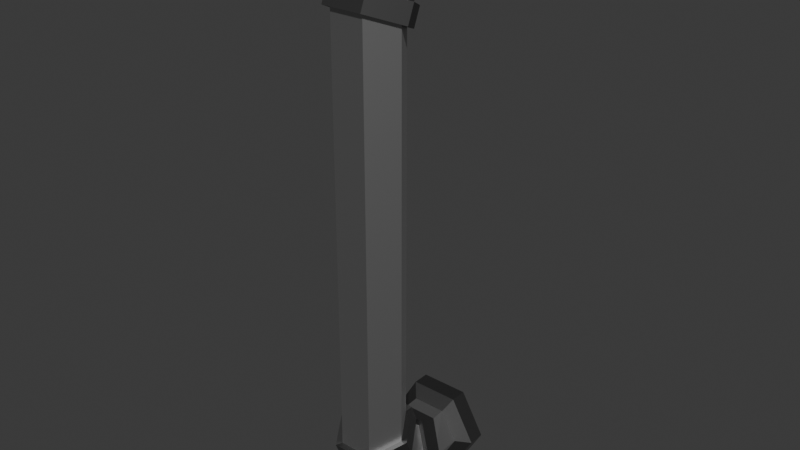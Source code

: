 # Source: CD_PipeDecor_v1.blend  (saved by Blender 5.2.44; exported with 4.5.12 LTS)
import bpy
from mathutils import Matrix  # noqa: F401  (used for matrix-valued properties, if any)

bpy.ops.wm.read_factory_settings(use_empty=True)
scene = bpy.context.scene
scene.name = 'Scene'

# ---- collections
col_collection = bpy.data.collections.new('Collection'); scene.collection.children.link(col_collection)

# ---- materials (node trees are filled in below, after node groups)
mat_base = bpy.data.materials.new('Base')
mat_edges = bpy.data.materials.new('Edges')

# ---- material node trees
mat_base.use_nodes = True; mat_base.node_tree.nodes.clear()
_N = mat_base.node_tree.nodes; _L = mat_base.node_tree.links
n0 = _N.new('ShaderNodeBsdfPrincipled'); n0.name = 'Principled BSDF'; n0.location = (-200, 100)
n0.inputs[0].default_value = (0.5225, 0.5225, 0.5225, 1.0)
n0.inputs[1].default_value = 1.0
n0.inputs[10].default_value = 0.005
n1 = _N.new('ShaderNodeOutputMaterial'); n1.name = 'Material Output'; n1.location = (200, 100)
_L.new(n0.outputs[0], n1.inputs[0])
n1.is_active_output = True
mat_edges.use_nodes = True; mat_edges.node_tree.nodes.clear()
_N = mat_edges.node_tree.nodes; _L = mat_edges.node_tree.links
n0 = _N.new('ShaderNodeBsdfPrincipled'); n0.name = 'Principled BSDF'; n0.location = (-200, 100)
n0.inputs[0].default_value = (0.1706, 0.1706, 0.1706, 1.0)
n0.inputs[1].default_value = 1.0
n0.inputs[10].default_value = 0.005
n1 = _N.new('ShaderNodeOutputMaterial'); n1.name = 'Material Output'; n1.location = (200, 100)
_L.new(n0.outputs[0], n1.inputs[0])
n1.is_active_output = True

# ---- world
world_world = bpy.data.worlds.new('World'); scene.world = world_world
world_world.use_nodes = True; world_world.node_tree.nodes.clear()
_N = world_world.node_tree.nodes; _L = world_world.node_tree.links
n0 = _N.new('ShaderNodeOutputWorld'); n0.name = 'World Output'; n0.location = (200, 100)
n1 = _N.new('ShaderNodeBackground'); n1.name = 'Background'; n1.location = (-200, 100)
n1.inputs[0].default_value = (0.05088, 0.05088, 0.05088, 1.0)
_L.new(n1.outputs[0], n0.inputs[0])
n0.is_active_output = True
world_world.color = (0.05088, 0.05088, 0.05088)
world_world.sun_shadow_jitter_overblur = 0.0

# ---- meshes
me_plane_001 = bpy.data.meshes.new('Plane.001')
me_plane_001.from_pydata([(0.2, -4.47e-08, 6.346), (-0.2, -4.47e-08, 6.346), (-0.4, -1.776e-15, 6.0), (-0.2, 1.49e-08, 5.654), (0.2, 4.47e-08, 5.654), (0.4, 0.0, 6.0), (-0.24, -0.5393, -0.3966), (-0.24, -0.7502, -0.3034), (0.48, -0.5912, 0.0807), (0.48, -0.3787, -0.007453), (0.24, -0.5393, -0.3966), (0.24, -0.7502, -0.3034), (0.2, -1.043e-07, -0.3464), (-0.2, -1.043e-07, -0.3464), (-0.4, -1.066e-14, -3.497e-08), (-0.2, 1.192e-07, 0.3464), (0.2, 1.043e-07, 0.3464), (0.4, 0.0, 0.0), (0.2, -1.247, 5.706), (0.2, -1.32, 5.529), (-0.2, -1.247, 5.706), (-0.2, -1.32, 5.529), (-0.4, -0.9265, 5.573), (-0.4, -1.0, 5.396), (-0.2, -0.6066, 5.441), (-0.2, -0.68, 5.264), (0.2, -0.6066, 5.441), (0.2, -0.68, 5.264), (0.4, -1.0, 5.396), (0.4, -0.9265, 5.573), (0.2, -1.32, 0.4712), (0.2, -1.247, 0.294), (-0.2, -1.32, 0.4712), (-0.2, -1.247, 0.294), (-0.4, -1.0, 0.6039), (-0.4, -0.9265, 0.4265), (-0.2, -0.68, 0.7364), (-0.2, -0.6066, 0.5592), (0.2, -0.68, 0.7364), (0.2, -0.6066, 0.5592), (0.4, -0.9265, 0.4265), (0.4, -1.0, 0.6039), (0.24, -1.303, 5.75), (0.24, -1.391, 5.538), (0.48, -1.007, 5.378), (0.48, -0.9192, 5.591), (-0.24, -1.303, 5.75), (-0.24, -1.391, 5.538), (-0.48, -0.9192, 5.591), (-0.48, -1.007, 5.378), (-0.24, -0.5352, 5.432), (-0.24, -0.6233, 5.219), (0.24, -0.5352, 5.432), (0.24, -0.6233, 5.219), (0.24, -1.391, 0.4625), (0.24, -1.303, 0.2498), (0.48, -0.9192, 0.4088), (0.48, -1.007, 0.6216), (-0.24, -1.391, 0.4625), (-0.24, -1.303, 0.2498), (-0.48, -1.007, 0.6216), (-0.48, -0.9192, 0.4088), (-0.24, -0.6233, 0.7806), (-0.24, -0.5352, 0.568), (0.24, -0.6233, 0.7806), (0.24, -0.5352, 0.568), (0.2, -0.5302, 6.324), (0.2, -0.706, 6.247), (-0.2, -0.5302, 6.324), (-0.2, -0.706, 6.247), (-0.4, -0.3963, 6.0), (-0.4, -0.5735, 5.927), (-0.2, -0.2618, 5.672), (-0.2, -0.4408, 5.607), (0.2, -0.2618, 5.672), (0.2, -0.4408, 5.607), (0.4, -0.5735, 5.927), (0.4, -0.3963, 6.0), (0.24, -0.5393, 6.397), (0.24, -0.7502, 6.303), (0.48, -0.5912, 5.919), (0.48, -0.3787, 6.007), (-0.24, -0.5393, 6.397), (-0.24, -0.7502, 6.303), (-0.48, -0.3787, 6.007), (-0.48, -0.5912, 5.919), (-0.24, -0.2172, 5.614), (-0.24, -0.4321, 5.535), (0.24, -0.2172, 5.614), (0.24, -0.4321, 5.535), (0.2, -0.706, -0.2466), (0.2, -0.5302, -0.3243), (-0.2, -0.706, -0.2466), (-0.2, -0.5302, -0.3243), (-0.4, -0.5735, 0.07346), (-0.4, -0.3963, -3.286e-08), (-0.2, -0.4408, 0.3934), (-0.2, -0.2618, 0.3276), (0.2, -0.4408, 0.3934), (0.2, -0.2618, 0.3276), (0.4, -0.3963, 0.0), (0.4, -0.5735, 0.07346), (-0.48, -0.5912, 0.0807), (-0.48, -0.3787, -0.007453), (-0.24, -0.4321, 0.4647), (-0.24, -0.2172, 0.3857), (0.24, -0.4321, 0.4647), (0.24, -0.2172, 0.3857), (0.288, 0.1, 6.499), (-0.288, 0.1, 6.499), (-0.576, 0.1, 6.0), (-0.288, 0.1, 5.501), (0.288, 0.1, 5.501), (0.576, 0.1, 6.0), (0.288, 0.3, 6.499), (-0.288, 0.3, 6.499), (-0.576, 0.3, 6.0), (-0.288, 0.3, 5.501), (0.288, 0.3, 5.501), (0.576, 0.3, 6.0), (0.288, 0.1, -0.4988), (-0.288, 0.1, -0.4988), (-0.576, 0.1, -4.602e-08), (-0.288, 0.1, 0.4988), (0.288, 0.1, 0.4988), (0.576, 0.1, 4.338e-09), (0.288, 0.3, -0.4988), (-0.288, 0.3, -0.4988), (-0.576, 0.3, -4.602e-08), (-0.288, 0.3, 0.4988), (0.288, 0.3, 0.4988), (0.576, 0.3, 4.338e-09)], [], [(98, 101, 8, 106), (97, 95, 103, 105), (106, 8, 9, 107), (104, 106, 107, 105), (102, 104, 105, 103), (7, 102, 103, 6), (24, 26, 52, 50), (21, 19, 43, 47), (26, 29, 45, 52), (23, 21, 47, 49), (25, 23, 49, 51), (27, 25, 51, 53), (38, 41, 57, 64), (35, 33, 59, 61), (37, 35, 61, 63), (39, 37, 63, 65), (31, 40, 56, 55), (30, 32, 58, 54), (21, 32, 30, 19), (19, 30, 41, 28), (23, 34, 32, 21), (25, 36, 34, 23), (27, 38, 36, 25), (28, 41, 38, 27), (11, 7, 6, 10), (10, 9, 8, 11), (96, 98, 106, 104), (93, 91, 10, 6), (95, 93, 6, 103), (99, 97, 105, 107), (43, 44, 45, 42), (42, 46, 47, 43), (46, 48, 49, 47), (48, 50, 51, 49), (50, 52, 53, 51), (52, 45, 44, 53), (29, 18, 42, 45), (22, 24, 50, 48), (28, 27, 53, 44), (20, 22, 48, 46), (18, 20, 46, 42), (19, 28, 44, 43), (55, 56, 57, 54), (54, 58, 59, 55), (58, 60, 61, 59), (60, 62, 63, 61), (62, 64, 65, 63), (64, 57, 56, 65), (33, 31, 55, 59), (36, 38, 64, 62), (41, 30, 54, 57), (34, 36, 62, 60), (40, 39, 65, 56), (32, 34, 60, 58), (71, 69, 83, 85), (73, 71, 85, 87), (75, 73, 87, 89), (67, 76, 80, 79), (66, 68, 82, 78), (68, 70, 84, 82), (1, 68, 66, 0), (0, 66, 77, 5), (69, 20, 18, 67), (67, 18, 29, 76), (2, 70, 68, 1), (71, 22, 20, 69), (3, 72, 70, 2), (73, 24, 22, 71), (4, 74, 72, 3), (75, 26, 24, 73), (5, 77, 74, 4), (76, 29, 26, 75), (79, 80, 81, 78), (78, 82, 83, 79), (82, 84, 85, 83), (84, 86, 87, 85), (86, 88, 89, 87), (88, 81, 80, 89), (74, 77, 81, 88), (69, 67, 79, 83), (72, 74, 88, 86), (77, 66, 78, 81), (70, 72, 86, 84), (76, 75, 89, 80), (91, 100, 9, 10), (90, 92, 7, 11), (92, 94, 102, 7), (100, 99, 107, 9), (94, 96, 104, 102), (101, 90, 11, 8), (31, 90, 101, 40), (93, 13, 12, 91), (91, 12, 17, 100), (33, 92, 90, 31), (95, 14, 13, 93), (35, 94, 92, 33), (97, 15, 14, 95), (37, 96, 94, 35), (99, 16, 15, 97), (39, 98, 96, 37), (100, 17, 16, 99), (40, 101, 98, 39), (0, 5, 113, 108), (5, 4, 112, 113), (3, 2, 110, 111), (1, 0, 108, 109), (4, 3, 111, 112), (2, 1, 109, 110), (112, 111, 117, 118), (110, 109, 115, 116), (108, 113, 119, 114), (113, 112, 118, 119), (111, 110, 116, 117), (109, 108, 114, 115), (15, 16, 124, 123), (14, 15, 123, 122), (13, 14, 122, 121), (12, 13, 121, 120), (16, 17, 125, 124), (17, 12, 120, 125), (123, 124, 130, 129), (121, 122, 128, 127), (125, 120, 126, 131), (124, 125, 131, 130), (122, 123, 129, 128), (120, 121, 127, 126)])
me_plane_001.polygons.foreach_set('material_index', [1, 1, 1, 1, 1, 1, 1, 1, 1, 1, 1, 1, 1, 1, 1, 1, 1, 1, 0, 0, 0, 0, 0, 0, 1, 1, 1, 1, 1, 1, 1, 1, 1, 1, 1, 1, 1, 1, 1, 1, 1, 1, 1, 1, 1, 1, 1, 1, 1, 1, 1, 1, 1, 1, 1, 1, 1, 1, 1, 1, 0, 0, 0, 0, 0, 0, 0, 0, 0, 0, 0, 0, 1, 1, 1, 1, 1, 1, 1, 1, 1, 1, 1, 1, 1, 1, 1, 1, 1, 1, 0, 0, 0, 0, 0, 0, 0, 0, 0, 0, 0, 0, 1, 1, 1, 1, 1, 1, 1, 1, 1, 1, 1, 1, 1, 1, 1, 1, 1, 1, 1, 1, 1, 1, 1, 1])
_uv = me_plane_001.uv_layers.new(name='UVMap')
_uv.uv.foreach_set('vector', [0.753, 0.6667, 0.7706, 0.8333, 0.7706, 0.8333, 0.753, 0.6667, 0.8575, 0.5, 0.8415, 0.3333, 0.8415, 0.3333, 0.8575, 0.5, 0.753, 0.6667, 0.7706, 0.8333, 0.8415, 0.8333, 0.8575, 0.6667, 0.753, 0.5, 0.753, 0.6667, 0.8575, 0.6667, 0.8575, 0.5, 0.7706, 0.3333, 0.753, 0.5, 0.8575, 0.5, 0.8415, 0.3333, 0.7786, 0.1667, 0.7706, 0.3333, 0.8415, 0.3333, 0.8324, 0.1667, 0.353, 0.5, 0.353, 0.6667, 0.353, 0.6667, 0.353, 0.5, 0.4049, 0.1667, 0.4049, 0.0, 0.4049, 0.0, 0.4049, 0.1667, 0.353, 0.6667, 0.3706, 0.8333, 0.3706, 0.8333, 0.353, 0.6667, 0.4052, 0.3333, 0.4049, 0.1667, 0.4049, 0.1667, 0.4052, 0.3333, 0.4056, 0.5, 0.4052, 0.3333, 0.4052, 0.3333, 0.4056, 0.5, 0.4056, 0.6667, 0.4056, 0.5, 0.4056, 0.5, 0.4056, 0.6667, 0.5944, 0.6667, 0.5948, 0.8333, 0.5948, 0.8333, 0.5944, 0.6667, 0.6294, 0.3333, 0.6214, 0.1667, 0.6214, 0.1667, 0.6294, 0.3333, 0.647, 0.5, 0.6294, 0.3333, 0.6294, 0.3333, 0.647, 0.5, 0.647, 0.6667, 0.647, 0.5, 0.647, 0.5, 0.647, 0.6667, 0.6214, 1.0, 0.6294, 0.8333, 0.6294, 0.8333, 0.6214, 1.0, 0.5951, 0.0, 0.5951, 0.1667, 0.5951, 0.1667, 0.5951, 0.0, 0.4049, 0.1667, 0.5951, 0.1667, 0.5951, 0.0, 0.4049, 0.0, 0.4049, 1.0, 0.5951, 1.0, 0.5948, 0.8333, 0.4052, 0.8333, 0.4052, 0.3333, 0.5948, 0.3333, 0.5951, 0.1667, 0.4049, 0.1667, 0.4056, 0.5, 0.5944, 0.5, 0.5948, 0.3333, 0.4052, 0.3333, 0.4056, 0.6667, 0.5944, 0.6667, 0.5944, 0.5, 0.4056, 0.5, 0.4052, 0.8333, 0.5948, 0.8333, 0.5944, 0.6667, 0.4056, 0.6667, 0.7786, 0.0, 0.7786, 0.1667, 0.8324, 0.1667, 0.8324, 0.0, 0.8324, 1.0, 0.8415, 0.8333, 0.7706, 0.8333, 0.7786, 1.0, 0.753, 0.5, 0.753, 0.6667, 0.753, 0.6667, 0.753, 0.5, 0.8324, 0.1667, 0.8324, 0.0, 0.8324, 0.0, 0.8324, 0.1667, 0.8415, 0.3333, 0.8324, 0.1667, 0.8324, 0.1667, 0.8415, 0.3333, 0.8575, 0.6667, 0.8575, 0.5, 0.8575, 0.5, 0.8575, 0.6667, 0.4049, 1.0, 0.4052, 0.8333, 0.3706, 0.8333, 0.3786, 1.0, 0.3786, 0.0, 0.3786, 0.1667, 0.4049, 0.1667, 0.4049, 0.0, 0.3786, 0.1667, 0.3706, 0.3333, 0.4052, 0.3333, 0.4049, 0.1667, 0.3706, 0.3333, 0.353, 0.5, 0.4056, 0.5, 0.4052, 0.3333, 0.353, 0.5, 0.353, 0.6667, 0.4056, 0.6667, 0.4056, 0.5, 0.353, 0.6667, 0.3706, 0.8333, 0.4052, 0.8333, 0.4056, 0.6667, 0.3706, 0.8333, 0.3786, 1.0, 0.3786, 1.0, 0.3706, 0.8333, 0.3706, 0.3333, 0.353, 0.5, 0.353, 0.5, 0.3706, 0.3333, 0.4052, 0.8333, 0.4056, 0.6667, 0.4056, 0.6667, 0.4052, 0.8333, 0.3786, 0.1667, 0.3706, 0.3333, 0.3706, 0.3333, 0.3786, 0.1667, 0.3786, 0.0, 0.3786, 0.1667, 0.3786, 0.1667, 0.3786, 0.0, 0.4049, 1.0, 0.4052, 0.8333, 0.4052, 0.8333, 0.4049, 1.0, 0.6214, 1.0, 0.6294, 0.8333, 0.5948, 0.8333, 0.5951, 1.0, 0.5951, 0.0, 0.5951, 0.1667, 0.6214, 0.1667, 0.6214, 0.0, 0.5951, 0.1667, 0.5948, 0.3333, 0.6294, 0.3333, 0.6214, 0.1667, 0.5948, 0.3333, 0.5944, 0.5, 0.647, 0.5, 0.6294, 0.3333, 0.5944, 0.5, 0.5944, 0.6667, 0.647, 0.6667, 0.647, 0.5, 0.5944, 0.6667, 0.5948, 0.8333, 0.6294, 0.8333, 0.647, 0.6667, 0.6214, 0.1667, 0.6214, 0.0, 0.6214, 0.0, 0.6214, 0.1667, 0.5944, 0.5, 0.5944, 0.6667, 0.5944, 0.6667, 0.5944, 0.5, 0.5948, 0.8333, 0.5951, 1.0, 0.5951, 1.0, 0.5948, 0.8333, 0.5948, 0.3333, 0.5944, 0.5, 0.5944, 0.5, 0.5948, 0.3333, 0.6294, 0.8333, 0.647, 0.6667, 0.647, 0.6667, 0.6294, 0.8333, 0.5951, 0.1667, 0.5948, 0.3333, 0.5948, 0.3333, 0.5951, 0.1667, 0.2294, 0.3333, 0.2214, 0.1667, 0.2214, 0.1667, 0.2294, 0.3333, 0.247, 0.5, 0.2294, 0.3333, 0.2294, 0.3333, 0.247, 0.5, 0.247, 0.6667, 0.247, 0.5, 0.247, 0.5, 0.247, 0.6667, 0.2214, 1.0, 0.2294, 0.8333, 0.2294, 0.8333, 0.2214, 1.0, 0.1676, 0.0, 0.1676, 0.1667, 0.1676, 0.1667, 0.1676, 0.0, 0.1676, 0.1667, 0.1585, 0.3333, 0.1585, 0.3333, 0.1676, 0.1667, 0.0, 0.1667, 0.1676, 0.1667, 0.1676, 0.0, 0.0, 0.0, 0.0, 1.0, 0.1676, 1.0, 0.1585, 0.8333, 0.0, 0.8333, 0.2214, 0.1667, 0.3786, 0.1667, 0.3786, 0.0, 0.2214, 0.0, 0.2214, 1.0, 0.3786, 1.0, 0.3706, 0.8333, 0.2294, 0.8333, 0.0, 0.3333, 0.1585, 0.3333, 0.1676, 0.1667, 0.0, 0.1667, 0.2294, 0.3333, 0.3706, 0.3333, 0.3786, 0.1667, 0.2214, 0.1667, 0.0, 0.5, 0.1425, 0.5, 0.1585, 0.3333, 0.0, 0.3333, 0.247, 0.5, 0.353, 0.5, 0.3706, 0.3333, 0.2294, 0.3333, 0.0, 0.6667, 0.1425, 0.6667, 0.1425, 0.5, 0.0, 0.5, 0.247, 0.6667, 0.353, 0.6667, 0.353, 0.5, 0.247, 0.5, 0.0, 0.8333, 0.1585, 0.8333, 0.1425, 0.6667, 0.0, 0.6667, 0.2294, 0.8333, 0.3706, 0.8333, 0.353, 0.6667, 0.247, 0.6667, 0.2214, 1.0, 0.2294, 0.8333, 0.1585, 0.8333, 0.1676, 1.0, 0.1676, 0.0, 0.1676, 0.1667, 0.2214, 0.1667, 0.2214, 0.0, 0.1676, 0.1667, 0.1585, 0.3333, 0.2294, 0.3333, 0.2214, 0.1667, 0.1585, 0.3333, 0.1425, 0.5, 0.247, 0.5, 0.2294, 0.3333, 0.1425, 0.5, 0.1425, 0.6667, 0.247, 0.6667, 0.247, 0.5, 0.1425, 0.6667, 0.1585, 0.8333, 0.2294, 0.8333, 0.247, 0.6667, 0.1425, 0.6667, 0.1585, 0.8333, 0.1585, 0.8333, 0.1425, 0.6667, 0.2214, 0.1667, 0.2214, 0.0, 0.2214, 0.0, 0.2214, 0.1667, 0.1425, 0.5, 0.1425, 0.6667, 0.1425, 0.6667, 0.1425, 0.5, 0.1585, 0.8333, 0.1676, 1.0, 0.1676, 1.0, 0.1585, 0.8333, 0.1585, 0.3333, 0.1425, 0.5, 0.1425, 0.5, 0.1585, 0.3333, 0.2294, 0.8333, 0.247, 0.6667, 0.247, 0.6667, 0.2294, 0.8333, 0.8324, 1.0, 0.8415, 0.8333, 0.8415, 0.8333, 0.8324, 1.0, 0.7786, 0.0, 0.7786, 0.1667, 0.7786, 0.1667, 0.7786, 0.0, 0.7786, 0.1667, 0.7706, 0.3333, 0.7706, 0.3333, 0.7786, 0.1667, 0.8415, 0.8333, 0.8575, 0.6667, 0.8575, 0.6667, 0.8415, 0.8333, 0.7706, 0.3333, 0.753, 0.5, 0.753, 0.5, 0.7706, 0.3333, 0.7706, 0.8333, 0.7786, 1.0, 0.7786, 1.0, 0.7706, 0.8333, 0.6214, 1.0, 0.7786, 1.0, 0.7706, 0.8333, 0.6294, 0.8333, 0.8324, 0.1667, 1.0, 0.1667, 1.0, 0.0, 0.8324, 0.0, 0.8324, 1.0, 1.0, 1.0, 1.0, 0.8333, 0.8415, 0.8333, 0.6214, 0.1667, 0.7786, 0.1667, 0.7786, 0.0, 0.6214, 0.0, 0.8415, 0.3333, 1.0, 0.3333, 1.0, 0.1667, 0.8324, 0.1667, 0.6294, 0.3333, 0.7706, 0.3333, 0.7786, 0.1667, 0.6214, 0.1667, 0.8575, 0.5, 1.0, 0.5, 1.0, 0.3333, 0.8415, 0.3333, 0.647, 0.5, 0.753, 0.5, 0.7706, 0.3333, 0.6294, 0.3333, 0.8575, 0.6667, 1.0, 0.6667, 1.0, 0.5, 0.8575, 0.5, 0.647, 0.6667, 0.753, 0.6667, 0.753, 0.5, 0.647, 0.5, 0.8415, 0.8333, 1.0, 0.8333, 1.0, 0.6667, 0.8575, 0.6667, 0.6294, 0.8333, 0.7706, 0.8333, 0.753, 0.6667, 0.647, 0.6667, 0.0, 1.0, 0.0, 0.8333, 0.0, 0.8333, 0.0, 1.0, 0.0, 0.8333, 0.0, 0.6667, 0.0, 0.6667, 0.0, 0.8333, 0.0, 0.5, 0.0, 0.3333, 0.0, 0.3333, 0.0, 0.5, 0.0, 0.1667, 0.0, 0.0, 0.0, 0.0, 0.0, 0.1667, 0.0, 0.6667, 0.0, 0.5, 0.0, 0.5, 0.0, 0.6667, 0.0, 0.3333, 0.0, 0.1667, 0.0, 0.1667, 0.0, 0.3333, 0.0, 0.6667, 0.0, 0.5, 0.0, 0.5, 0.0, 0.6667, 0.0, 0.3333, 0.0, 0.1667, 0.0, 0.1667, 0.0, 0.3333, 0.0, 1.0, 0.0, 0.8333, 0.0, 0.8333, 0.0, 1.0, 0.0, 0.8333, 0.0, 0.6667, 0.0, 0.6667, 0.0, 0.8333, 0.0, 0.5, 0.0, 0.3333, 0.0, 0.3333, 0.0, 0.5, 0.0, 0.1667, 0.0, 0.0, 0.0, 0.0, 0.0, 0.1667, 1.0, 0.5, 1.0, 0.6667, 1.0, 0.6667, 1.0, 0.5, 1.0, 0.3333, 1.0, 0.5, 1.0, 0.5, 1.0, 0.3333, 1.0, 0.1667, 1.0, 0.3333, 1.0, 0.3333, 1.0, 0.1667, 1.0, 0.0, 1.0, 0.1667, 1.0, 0.1667, 1.0, 0.0, 1.0, 0.6667, 1.0, 0.8333, 1.0, 0.8333, 1.0, 0.6667, 1.0, 0.8333, 1.0, 1.0, 1.0, 1.0, 1.0, 0.8333, 1.0, 0.5, 1.0, 0.6667, 1.0, 0.6667, 1.0, 0.5, 1.0, 0.1667, 1.0, 0.3333, 1.0, 0.3333, 1.0, 0.1667, 1.0, 0.8333, 1.0, 1.0, 1.0, 1.0, 1.0, 0.8333, 1.0, 0.6667, 1.0, 0.8333, 1.0, 0.8333, 1.0, 0.6667, 1.0, 0.3333, 1.0, 0.5, 1.0, 0.5, 1.0, 0.3333, 1.0, 0.0, 1.0, 0.1667, 1.0, 0.1667, 1.0, 0.0])
me_plane_001.materials.append(mat_base)
me_plane_001.materials.append(mat_edges)
me_plane_001.auto_texspace = False
me_plane_001.update()

# ---- objects
ob_pipe_col = bpy.data.objects.new('Pipe-col', me_plane_001)

# ---- transforms, parenting, visibility, modifiers, constraints
ob_pipe_col.location = (0.0, -0.3, 0.0)

# ---- collection membership
col_collection.objects.link(ob_pipe_col)

# ---- scene / render settings (as saved in the file)
scene.frame_start = 1; scene.frame_end = 250; scene.frame_set(1)
scene.render.engine = 'BLENDER_EEVEE_NEXT'
scene.render.bake_bias = 0.0
scene.render.bake_samples = 0
scene.render.compositor_device = 'GPU'
scene.eevee.use_volume_custom_range = False
scene.eevee.fast_gi_thickness_near = 0.1
scene.eevee.fast_gi_thickness_far = 0.0
scene.eevee.ray_tracing_options.screen_trace_thickness = 0.1
bpy.context.view_layer.update()

# ---- added for rendering (the .blend has no active camera and no usable light): camera, sun
cam_auto = bpy.data.cameras.new('AutoCamera')
cam_auto.lens = 50.0
cam_auto.sensor_width = 36.0
cam_auto.clip_end = 1000.0
ob_auto_camera = bpy.data.objects.new('AutoCamera', cam_auto)
scene.collection.objects.link(ob_auto_camera)
ob_auto_camera.location = (6.74559, -8.9404, 8.39647)
ob_auto_camera.rotation_euler = (1.09748, -7.21219e-08, 0.694738)
scene.camera = ob_auto_camera
light_auto_sun = bpy.data.lights.new('AutoSun', 'SUN')
light_auto_sun.energy = 3.0
light_auto_sun.angle = 0.0523599
ob_auto_sun = bpy.data.objects.new('AutoSun', light_auto_sun)
scene.collection.objects.link(ob_auto_sun)
ob_auto_sun.rotation_euler = (0.872665, 0.174533, 0.523599)
bpy.context.view_layer.update()
